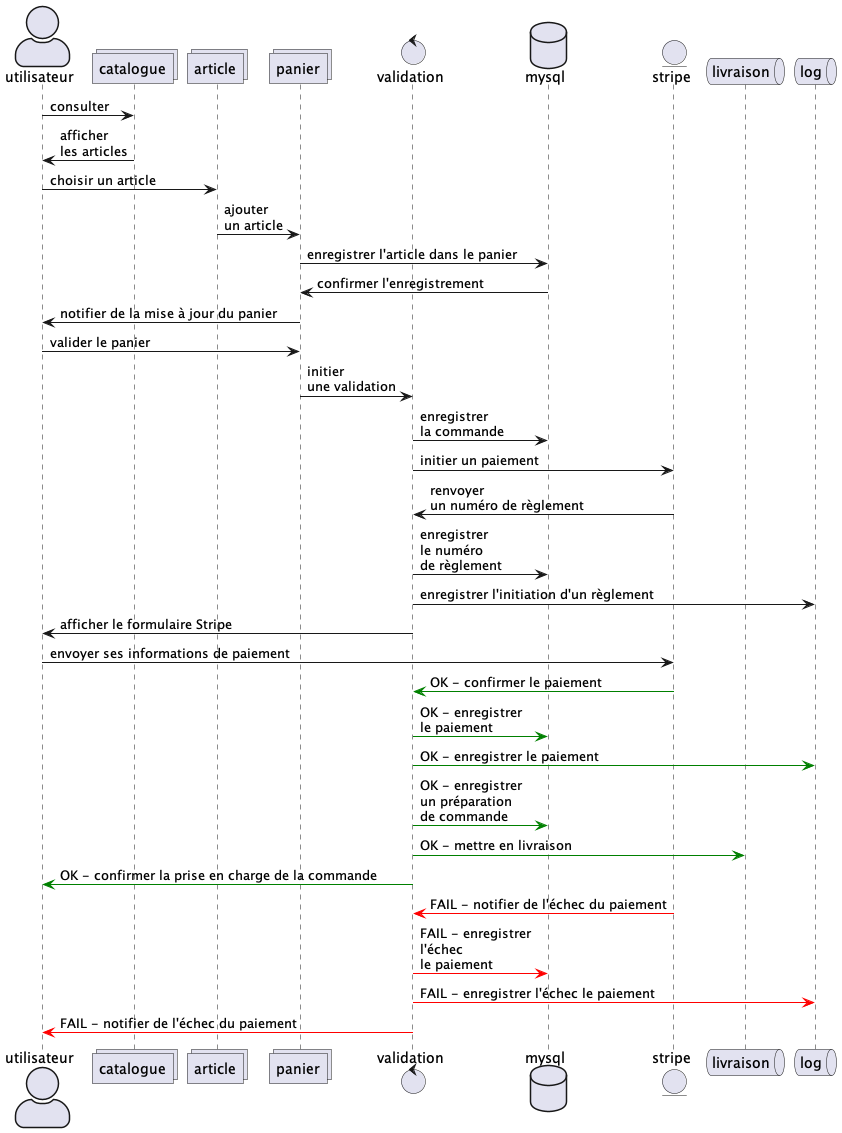

The diagram above was rendered by PlantUML. Its source (embedded in the PNG):
@startuml

skinparam actorStyle awesome

actor       utilisateur
collections catalogue
collections article
collections panier
control     validation
database    mysql
entity      stripe
queue       livraison
queue       log

utilisateur -> catalogue : consulter
catalogue -> utilisateur : afficher\nles articles
utilisateur -> article : choisir un article
article -> panier : ajouter\nun article
panier -> mysql : enregistrer l'article dans le panier
mysql -> panier : confirmer l'enregistrement
panier -> utilisateur : notifier de la mise à jour du panier
utilisateur -> panier : valider le panier
panier -> validation : initier\nune validation
validation -> mysql : enregistrer\nla commande
validation -> stripe : initier un paiement
stripe -> validation : renvoyer\nun numéro de règlement
validation -> mysql : enregistrer\nle numéro\nde règlement
validation -> log : enregistrer l'initiation d'un règlement
validation -> utilisateur : afficher le formulaire Stripe
utilisateur -> stripe : envoyer ses informations de paiement
stripe -[#green]> validation : OK - confirmer le paiement
validation -[#green]> mysql : OK - enregistrer\nle paiement
validation -[#green]> log : OK - enregistrer le paiement
validation -[#green]> mysql : OK - enregistrer\nun préparation\nde commande
validation -[#green]> livraison : OK - mettre en livraison
validation -[#green]> utilisateur : OK - confirmer la prise en charge de la commande
stripe -[#red]> validation : FAIL - notifier de l'échec du paiement
validation -[#red]> mysql : FAIL - enregistrer\nl'échec\nle paiement
validation -[#red]> log : FAIL - enregistrer l'échec le paiement
validation -[#red]> utilisateur : FAIL - notifier de l'échec du paiement

@enduml